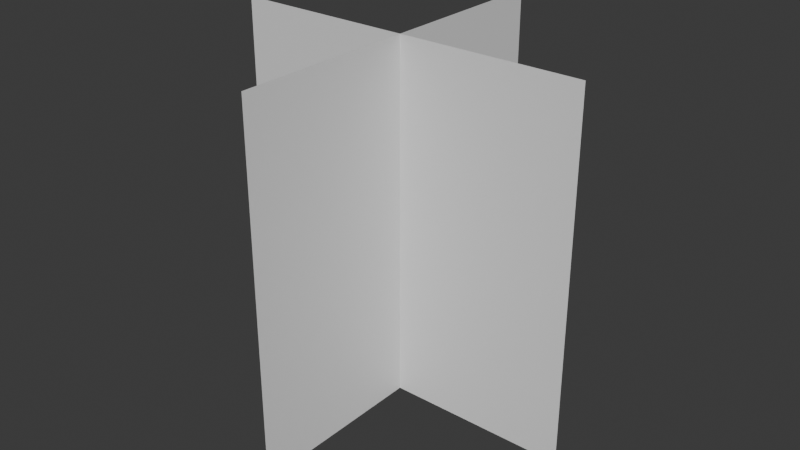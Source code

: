 # Source: Grass.blend  (saved by Blender 4.5.90; exported with 4.5.12 LTS)
import bpy
from mathutils import Matrix  # noqa: F401  (used for matrix-valued properties, if any)

bpy.ops.wm.read_factory_settings(use_empty=True)
scene = bpy.context.scene
scene.name = 'Scene'

# ---- collections
col_collection = bpy.data.collections.new('Collection'); scene.collection.children.link(col_collection)

# ---- materials (node trees are filled in below, after node groups)
mat_grass = bpy.data.materials.new('Grass')

# ---- material node trees
mat_grass.use_nodes = True; mat_grass.node_tree.nodes.clear()
_N = mat_grass.node_tree.nodes; _L = mat_grass.node_tree.links
n0 = _N.new('ShaderNodeBsdfPrincipled'); n0.name = 'Principled BSDF'; n0.location = (-200, 100)
n1 = _N.new('ShaderNodeOutputMaterial'); n1.name = 'Material Output'; n1.location = (200, 100)
_L.new(n0.outputs[0], n1.inputs[0])
n1.is_active_output = True

# ---- world
world_world = bpy.data.worlds.new('World'); scene.world = world_world
world_world.use_nodes = True; world_world.node_tree.nodes.clear()
_N = world_world.node_tree.nodes; _L = world_world.node_tree.links
n0 = _N.new('ShaderNodeOutputWorld'); n0.name = 'World Output'; n0.location = (300, 300)
n1 = _N.new('ShaderNodeBackground'); n1.name = 'Background'; n1.location = (10, 300)
n1.inputs[0].default_value = (0.05088, 0.05088, 0.05088, 1.0)
_L.new(n1.outputs[0], n0.inputs[0])
n0.is_active_output = True
world_world.color = (0.05088, 0.05088, 0.05088)
world_world.use_sun_shadow = False
world_world.sun_shadow_jitter_overblur = 0.0

# ---- meshes
me_grass = bpy.data.meshes.new('Grass')
me_grass.from_pydata([(0.0, 0.5, -0.25), (-5.96e-08, -0.5, -0.25), (5.96e-08, 0.5, 0.75), (0.0, -0.5, 0.75), (-0.5, 0.0, -0.25), (0.5, -2.98e-08, -0.25), (-0.5, 2.98e-08, 0.75), (0.5, 0.0, 0.75)], [], [(0, 1, 3, 2), (4, 5, 7, 6)])
_uv = me_grass.uv_layers.new(name='UVMap')
_uv.uv.foreach_set('vector', [0.0, 0.0, 1.0, 0.0, 1.0, 1.0, 0.0, 1.0, 0.0, 0.0, 1.0, 0.0, 1.0, 1.0, 0.0, 1.0])
me_grass.materials.append(mat_grass)
me_grass.update()

# ---- objects
ob_grass = bpy.data.objects.new('Grass', me_grass)

# ---- transforms, parenting, visibility, modifiers, constraints
ob_grass.location = (0.0, 0.0, 0.0)
_m = ob_grass.modifiers.new('Triangulate', 'TRIANGULATE')

# ---- collection membership
col_collection.objects.link(ob_grass)

# ---- scene / render settings (as saved in the file)
scene.frame_start = 1; scene.frame_end = 250; scene.frame_set(1)
scene.render.engine = 'BLENDER_EEVEE_NEXT'
scene.cycles.sampling_pattern = 'TABULATED_SOBOL'
bpy.context.view_layer.update()

# ---- added for rendering (the .blend has no active camera and no usable light): camera, sun
cam_auto = bpy.data.cameras.new('AutoCamera')
cam_auto.lens = 50.0
cam_auto.sensor_width = 36.0
cam_auto.clip_end = 1000.0
ob_auto_camera = bpy.data.objects.new('AutoCamera', cam_auto)
scene.collection.objects.link(ob_auto_camera)
ob_auto_camera.location = (1.60254, -1.92304, 1.53203)
ob_auto_camera.rotation_euler = (1.09748, -7.21219e-08, 0.694738)
scene.camera = ob_auto_camera
light_auto_sun = bpy.data.lights.new('AutoSun', 'SUN')
light_auto_sun.energy = 3.0
light_auto_sun.angle = 0.0523599
ob_auto_sun = bpy.data.objects.new('AutoSun', light_auto_sun)
scene.collection.objects.link(ob_auto_sun)
ob_auto_sun.rotation_euler = (0.872665, 0.174533, 0.523599)
bpy.context.view_layer.update()
